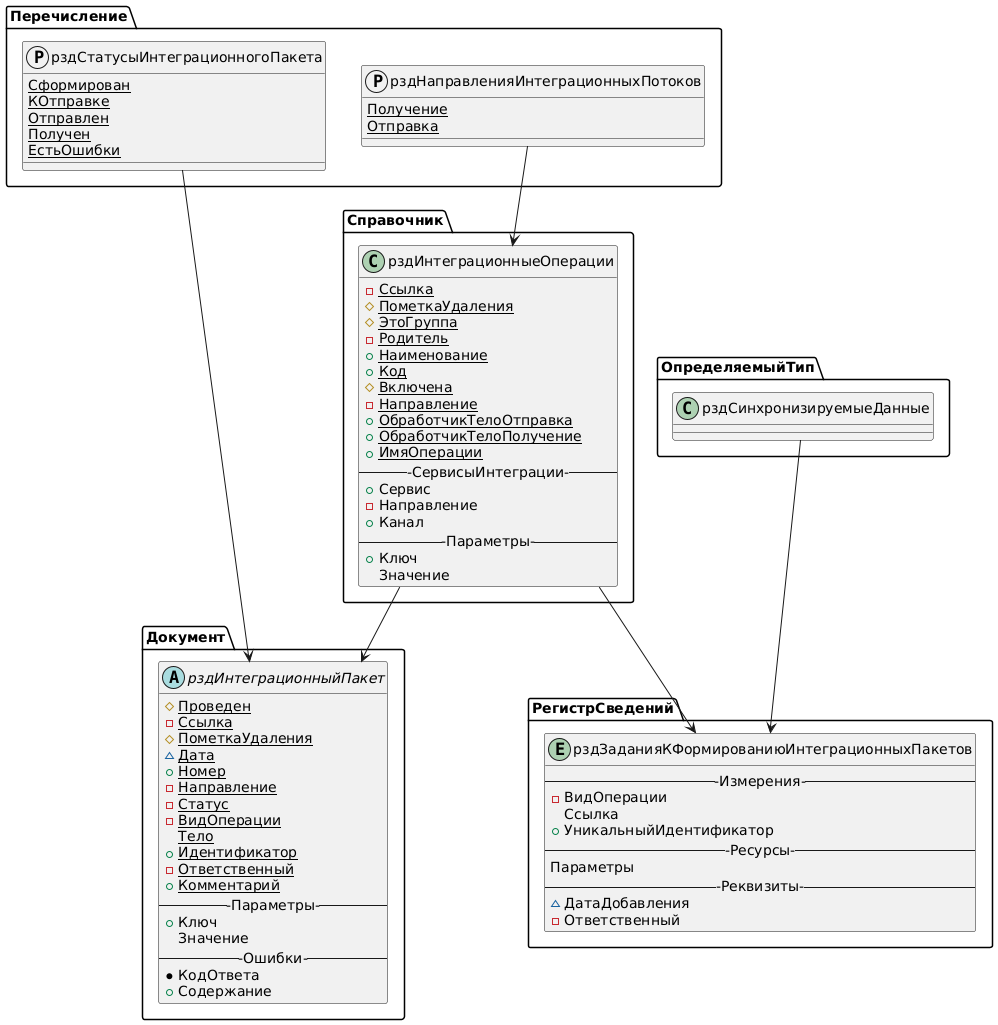

The diagram above was rendered by PlantUML. Its source (embedded in the PNG):
@startuml
Abstract Документ.рздИнтеграционныйПакет {
	 #{static} Проведен
	 -{static} Ссылка
	 #{static} ПометкаУдаления
	 ~{static} Дата
	 +{static} Номер
	 -{static} Направление
	 -{static} Статус
	 -{static} ВидОперации
	 {static} Тело
	 +{static} Идентификатор
	 -{static} Ответственный
	 +{static} Комментарий
	---Параметры---
	 +Ключ
	 Значение
	---Ошибки---
	 *КодОтвета
	 +Содержание
}
Protocol Перечисление.рздНаправленияИнтеграционныхПотоков {
	 {static} Получение
	 {static} Отправка
}
Protocol Перечисление.рздСтатусыИнтеграционногоПакета {
	 {static} Сформирован
	 {static} КОтправке
	 {static} Отправлен
	 {static} Получен
	 {static} ЕстьОшибки
}

 Class Справочник.рздИнтеграционныеОперации {
	 -{static} Ссылка
	 #{static} ПометкаУдаления
	 #{static} ЭтоГруппа
	 -{static} Родитель
	 +{static} Наименование
	 +{static} Код
	 #{static} Включена
	 -{static} Направление
	 +{static} ОбработчикТелоОтправка
	 +{static} ОбработчикТелоПолучение
	 +{static} ИмяОперации
	---СервисыИнтеграции---
	 +Сервис
	 -Направление
	 +Канал
	---Параметры---
	 +Ключ
	 Значение
}
Entity РегистрСведений.рздЗаданияКФормированиюИнтеграционныхПакетов {
---Измерения---
	 -ВидОперации
	 Ссылка
	 +УникальныйИдентификатор
---Ресурсы---
	 Параметры
---Реквизиты---
	 ~ДатаДобавления
	 -Ответственный
}

Справочник.рздИнтеграционныеОперации --> Документ.рздИнтеграционныйПакет

Перечисление.рздСтатусыИнтеграционногоПакета --> Документ.рздИнтеграционныйПакет

Перечисление.рздНаправленияИнтеграционныхПотоков --> Справочник.рздИнтеграционныеОперации

ОпределяемыйТип.рздСинхронизируемыеДанные --> РегистрСведений.рздЗаданияКФормированиюИнтеграционныхПакетов

Справочник.рздИнтеграционныеОперации --> РегистрСведений.рздЗаданияКФормированиюИнтеграционныхПакетов
@enduml